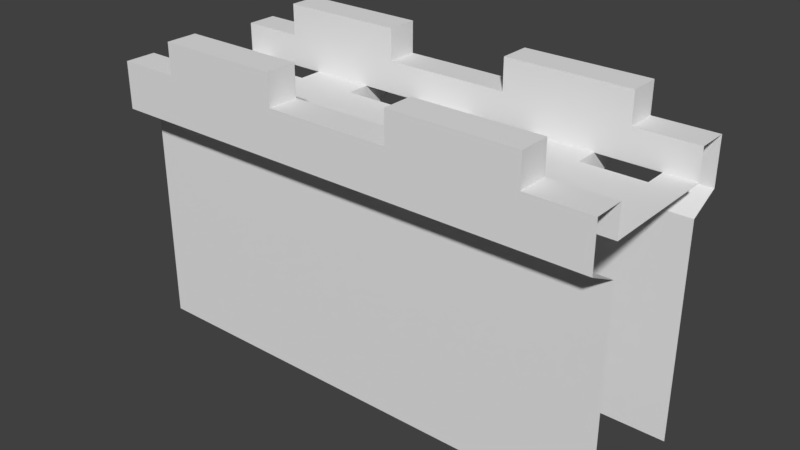 # Source: wall-doubled.blend  (saved by Blender 2.79.0; exported with 4.5.12 LTS)
import bpy
from mathutils import Matrix  # noqa: F401  (used for matrix-valued properties, if any)

bpy.ops.wm.read_factory_settings(use_empty=True)
scene = bpy.context.scene
scene.name = 'Scene'

# ---- collections
col_collection_1 = bpy.data.collections.new('Collection 1'); scene.collection.children.link(col_collection_1)

# ---- world
world_world = bpy.data.worlds.new('World'); scene.world = world_world
world_world.color = (0.05088, 0.05088, 0.05088)
world_world.use_sun_shadow = False
world_world.sun_shadow_jitter_overblur = 0.0
world_world.cycles.sampling_method = 'MANUAL'

# ---- meshes
me_cube_001 = bpy.data.meshes.new('Cube.001')
me_cube_001.from_pydata([(-8.0, -3.0, 9.0), (8.0, -3.0, 9.0), (-8.0, 2.0, 0.0), (-8.0, 2.0, 7.0), (-8.0, -2.0, 8.0), (8.0, -2.0, 8.0), (8.0, 2.0, 0.0), (8.0, 2.0, 7.0), (-8.0, -3.0, 7.5), (-8.0, 3.0, 7.5), (8.0, -3.0, 7.5), (8.0, 3.0, 7.5), (-8.0, -2.0, 7.0), (-8.0, -2.0, 0.0), (8.0, -2.0, 7.0), (8.0, -2.0, 0.0), (-8.0, 2.0, 8.0), (8.0, 2.0, 8.0), (-8.0, 3.0, 9.0), (8.0, 3.0, 9.0), (-8.0, 2.0, 9.0), (8.0, 2.0, 9.0), (-2.0, 3.0, 9.0), (2.0, 3.0, 9.0), (-6.0, 3.0, 9.0), (6.0, 3.0, 9.0), (6.0, 2.0, 10.0), (-2.0, 2.0, 10.0), (6.0, 3.0, 10.0), (-2.0, 2.0, 9.0), (2.0, 2.0, 9.0), (-6.0, 2.0, 9.0), (6.0, 2.0, 9.0), (2.0, 2.0, 10.0), (-2.0, 3.0, 10.0), (2.0, 3.0, 10.0), (-6.0, 2.0, 10.0), (-6.0, 3.0, 10.0), (8.0, 1.25, 8.0), (-8.0, 1.25, 8.0), (-7.0, 1.25, 8.0), (-5.0, 1.25, 8.0), (-3.0, 1.25, 8.0), (-1.0, 1.25, 8.0), (1.0, 1.25, 8.0), (3.0, 1.25, 8.0), (5.0, 1.25, 8.0), (7.0, 1.25, 8.0), (-7.0, 2.0, 8.0), (-5.0, 2.0, 8.0), (-3.0, 2.0, 8.0), (-1.0, 2.0, 8.0), (1.0, 2.0, 8.0), (3.0, 2.0, 8.0), (5.0, 2.0, 8.0), (7.0, 2.0, 8.0), (-7.0, 3.0, 7.5), (-5.0, 3.0, 7.5), (-3.0, 3.0, 7.5), (-1.0, 3.0, 7.5), (1.0, 3.0, 7.5), (3.0, 3.0, 7.5), (5.0, 3.0, 7.5), (7.0, 3.0, 7.5), (-7.0, 2.0, 7.0), (-5.0, 2.0, 7.0), (-3.0, 2.0, 7.0), (-1.0, 2.0, 7.0), (1.0, 2.0, 7.0), (3.0, 2.0, 7.0), (5.0, 2.0, 7.0), (7.0, 2.0, 7.0), (8.0, -2.0, 9.0), (-8.0, -2.0, 9.0), (2.0, -3.0, 9.0), (-2.0, -3.0, 9.0), (6.0, -3.0, 9.0), (-6.0, -3.0, 9.0), (-6.0, -2.0, 10.0), (2.0, -2.0, 10.0), (-6.0, -3.0, 10.0), (2.0, -2.0, 9.0), (-2.0, -2.0, 9.0), (6.0, -2.0, 9.0), (-6.0, -2.0, 9.0), (-2.0, -2.0, 10.0), (2.0, -3.0, 10.0), (-2.0, -3.0, 10.0), (6.0, -2.0, 10.0), (6.0, -3.0, 10.0), (-8.0, -1.25, 8.0), (8.0, -1.25, 8.0), (7.0, -1.25, 8.0), (5.0, -1.25, 8.0), (3.0, -1.25, 8.0), (1.0, -1.25, 8.0), (-1.0, -1.25, 8.0), (-3.0, -1.25, 8.0), (-5.0, -1.25, 8.0), (-7.0, -1.25, 8.0), (7.0, -2.0, 8.0), (5.0, -2.0, 8.0), (3.0, -2.0, 8.0), (1.0, -2.0, 8.0), (-1.0, -2.0, 8.0), (-3.0, -2.0, 8.0), (-5.0, -2.0, 8.0), (-7.0, -2.0, 8.0), (7.0, -3.0, 7.5), (5.0, -3.0, 7.5), (3.0, -3.0, 7.5), (1.0, -3.0, 7.5), (-1.0, -3.0, 7.5), (-3.0, -3.0, 7.5), (-5.0, -3.0, 7.5), (-7.0, -3.0, 7.5), (7.0, -2.0, 7.0), (5.0, -2.0, 7.0), (3.0, -2.0, 7.0), (1.0, -2.0, 7.0), (-1.0, -2.0, 7.0), (-3.0, -2.0, 7.0), (-5.0, -2.0, 7.0), (-7.0, -2.0, 7.0)], [], [(2, 3, 64, 65, 66, 67, 68, 69, 70, 71, 7, 6), (4, 73, 72, 5, 100, 101, 102, 103, 104, 105, 106, 107), (108, 100, 92, 116), (56, 48, 40, 64), (15, 14, 116, 117, 118, 119, 120, 121, 122, 123, 12, 13), (0, 77, 84, 73), (8, 115, 114, 113, 112, 111, 110, 109, 108, 10, 1, 0), (19, 25, 32, 21), (11, 63, 62, 61, 60, 59, 58, 57, 56, 9, 18, 19), (17, 21, 20, 16, 48, 49, 50, 51, 52, 53, 54, 55), (30, 32, 26, 33), (32, 25, 28, 26), (23, 22, 29, 30), (34, 37, 36, 27), (25, 23, 35, 28), (28, 35, 33, 26), (20, 31, 24, 18), (24, 31, 36, 37), (29, 22, 34, 27), (22, 24, 37, 34), (31, 29, 27, 36), (23, 30, 33, 35), (57, 65, 41, 49), (63, 11, 7, 71), (61, 62, 70, 69), (59, 60, 68, 67), (57, 58, 66, 65), (9, 56, 64, 3), (40, 48, 16, 39), (42, 50, 49, 41), (44, 52, 51, 43), (46, 54, 53, 45), (47, 38, 17, 55), (41, 65, 64, 40), (49, 48, 56, 57), (51, 50, 58, 59), (53, 52, 60, 61), (55, 54, 62, 63), (47, 71, 70, 46), (45, 69, 68, 44), (43, 67, 66, 42), (58, 50, 42, 66), (59, 67, 43, 51), (60, 52, 44, 68), (61, 69, 45, 53), (62, 54, 46, 70), (71, 47, 55, 63), (82, 84, 78, 85), (84, 77, 80, 78), (75, 74, 81, 82), (86, 89, 88, 79), (77, 75, 87, 80), (80, 87, 85, 78), (72, 83, 76, 1), (76, 83, 88, 89), (81, 74, 86, 79), (74, 76, 89, 86), (83, 81, 79, 88), (75, 82, 85, 87), (109, 117, 93, 101), (115, 8, 12, 123), (113, 114, 122, 121), (111, 112, 120, 119), (109, 110, 118, 117), (10, 108, 116, 14), (92, 100, 5, 91), (94, 102, 101, 93), (96, 104, 103, 95), (98, 106, 105, 97), (99, 90, 4, 107), (93, 117, 116, 92), (101, 100, 108, 109), (103, 102, 110, 111), (105, 104, 112, 113), (107, 106, 114, 115), (99, 123, 122, 98), (97, 121, 120, 96), (95, 119, 118, 94), (110, 102, 94, 118), (111, 119, 95, 103), (112, 104, 96, 120), (113, 121, 97, 105), (114, 106, 98, 122), (123, 99, 107, 115), (39, 90, 91, 38)])
_uv = me_cube_001.uv_layers.new(name='UVMap')
_uv.uv.foreach_set('vector', [0.5, 0.5, 0.5, 4.0, 1.0, 4.0, 2.0, 4.0, 3.0, 4.0, 4.0, 4.0, 5.0, 4.0, 6.0, 4.0, 7.0, 4.0, 8.0, 4.0, 8.5, 4.0, 8.5, 0.5, 0.5, 0.5, 0.5, 1.0, 8.5, 1.0, 8.5, 0.5, 8.0, 0.5, 7.0, 0.5, 6.0, 0.5, 5.0, 0.5, 4.0, 0.5, 3.0, 0.5, 2.0, 0.5, 1.0, 0.5, 4.768e-07, 0.25, 0.5, 0.5, 0.875, 0.5, 0.5, 0.0, 0.0, 0.25, -0.5, 0.5, -0.875, 0.5, -0.5, 0.0, 0.5, 0.5, 0.5, 4.0, -2.384e-07, 4.0, -1.0, 4.0, -2.0, 4.0, -3.0, 4.0, -4.0, 4.0, -5.0, 4.0, -6.0, 4.0, -7.0, 4.0, -7.5, 4.0, -7.5, 0.5, 0.5, 1.0, 1.5, 1.0, 1.5, 1.5, 0.5, 1.5, 0.5, 0.25, 1.0, 0.25, 2.0, 0.25, 3.0, 0.25, 4.0, 0.25, 5.0, 0.25, 6.0, 0.25, 7.0, 0.25, 8.0, 0.25, 8.5, 0.25, 8.5, 1.0, 0.5, 1.0, 0.5, 0.0, -0.5, 0.0, -0.5, -0.5, 0.5, -0.5, 0.5, 0.25, -2.384e-07, 0.25, -1.0, 0.25, -2.0, 0.25, -3.0, 0.25, -4.0, 0.25, -5.0, 0.25, -6.0, 0.25, -7.0, 0.25, -7.5, 0.25, -7.5, 1.0, 0.5, 1.0, 0.5, 0.5, 0.5, 1.0, -7.5, 1.0, -7.5, 0.5, -7.0, 0.5, -6.0, 0.5, -5.0, 0.5, -4.0, 0.5, -3.0, 0.5, -2.0, 0.5, -1.0, 0.5, -2.384e-07, 0.5, 0.5, 4.768e-07, 2.5, 4.768e-07, 2.5, 0.5, 0.5, 0.5, 0.5, 4.768e-07, 1.0, 4.768e-07, 1.0, 0.5, 0.5, 0.5, 0.5, 0.0, -1.5, 0.0, -1.5, -0.5, 0.5, -0.5, 0.5, 0.0, -1.5, 0.0, -1.5, -0.5, 0.5, -0.5, 0.5, 4.768e-07, -1.5, 4.768e-07, -1.5, 0.5, 0.5, 0.5, 0.5, 0.0, -1.5, 0.0, -1.5, -0.5, 0.5, -0.5, 0.5, 0.5, 1.5, 0.5, 1.5, 1.0, 0.5, 1.0, 0.0, 4.768e-07, -0.5, 4.768e-07, -0.5, 0.5, 0.0, 0.5, 0.5, 4.768e-07, 1.0, 4.768e-07, 1.0, 0.5, 0.5, 0.5, 0.5, 4.768e-07, -1.5, 4.768e-07, -1.5, 0.5, 0.5, 0.5, 0.5, 4.768e-07, 2.5, 4.768e-07, 2.5, 0.5, 0.5, 0.5, 0.0, 4.768e-07, -0.5, 4.768e-07, -0.5, 0.5, 0.0, 0.5, 0.0, 0.25, -0.5, 0.0, -0.875, 0.5, -0.5, 0.5, 1.0, 0.0, 1.5, 0.0, 1.5, -0.5, 1.0, -0.5, 0.0, 0.0, 1.0, 0.0, 1.0, -0.5, 0.0, -0.5, 0.0, 0.0, 1.0, 0.0, 1.0, -0.5, 0.0, -0.5, 0.0, 0.0, 1.0, 0.0, 1.0, -0.5, 0.0, -0.5, 0.5, 0.0, 1.0, 0.0, 1.0, -0.5, 0.5, -0.5, 0.0, 0.125, 2.384e-07, 0.5, -0.5, 0.5, -0.5, 0.125, 0.0, 0.125, 0.0, 0.5, -1.0, 0.5, -1.0, 0.125, 0.0, 0.125, 0.0, 0.5, -1.0, 0.5, -1.0, 0.125, 0.0, 0.125, 0.0, 0.5, -1.0, 0.5, -1.0, 0.125, 0.0, 0.125, 0.5, 0.125, 0.5, 0.5, -2.384e-07, 0.5, 0.0, 0.5, 0.0, 0.0, -1.0, 0.0, -1.0, 0.5, 0.0, 0.5, -1.0, 0.5, -1.0, 1.0, 0.0, 1.0, 0.0, 0.5, -1.0, 0.5, -1.0, 1.0, 0.0, 1.0, 0.0, 0.5, -1.0, 0.5, -1.0, 1.0, 0.0, 1.0, 1.0, 0.5, 0.0, 0.5, 0.0, 1.0, 1.0, 1.0, 0.0, 0.5, -2.384e-07, 0.0, -1.0, 0.0, -1.0, 0.5, 0.0, 0.5, 0.0, 0.0, -1.0, 0.0, -1.0, 0.5, 0.0, 0.5, 0.0, 0.0, -1.0, 0.0, -1.0, 0.5, 0.0, 0.25, -0.5, 0.5, -0.875, 0.5, -0.5, 0.0, 0.0, 0.25, -0.5, 0.0, -0.875, 0.5, -0.5, 0.5, 0.0, 0.25, -0.5, 0.5, -0.875, 0.5, -0.5, 0.0, 0.0, 0.25, -0.5, 0.0, -0.875, 0.5, -0.5, 0.5, 0.0, 0.25, -0.5, 0.5, -0.875, 0.5, -0.5, 0.0, 0.5, 0.0, 0.125, 0.5, 0.5, 0.5, 1.0, 0.25, 0.5, 4.768e-07, -1.5, 4.768e-07, -1.5, 0.5, 0.5, 0.5, 0.5, 4.768e-07, -4.768e-07, 4.768e-07, -4.768e-07, 0.5, 0.5, 0.5, 0.5, 1.0, 2.5, 1.0, 2.5, 1.5, 0.5, 1.5, 0.5, 1.192e-07, 2.5, 4.768e-07, 2.5, 0.5, 0.5, 0.5, 0.5, 4.768e-07, 2.5, 4.768e-07, 2.5, 0.5, 0.5, 0.5, 0.5, 1.0, 2.5, 1.0, 2.5, 1.5, 0.5, 1.5, 0.5, 0.5, -0.5, 0.5, -0.5, 4.768e-07, 0.5, 5.96e-07, 4.768e-07, 4.768e-07, 0.5, 4.768e-07, 0.5, 0.5, 4.768e-07, 0.5, 0.5, 4.768e-07, 1.192e-07, 4.768e-07, 1.192e-07, 0.5, 0.5, 0.5, 0.5, 4.768e-07, 2.5, 4.768e-07, 2.5, 0.5, 0.5, 0.5, 0.5, 4.768e-07, -1.5, 4.768e-07, -1.5, 0.5, 0.5, 0.5, 1.0, 4.768e-07, 1.5, 4.768e-07, 1.5, 0.5, 1.0, 0.5, 3.576e-07, 0.25, 0.5, 0.0, 0.875, 0.5, 0.5, 0.5, 2.384e-07, 1.0, -0.5, 1.0, -0.5, 1.5, 2.384e-07, 1.5, 0.0, 1.0, -1.0, 1.0, -1.0, 1.5, 0.0, 1.5, 0.0, 1.192e-07, -1.0, -1.192e-07, -1.0, 0.5, 0.0, 0.5, 0.0, 3.576e-07, -1.0, 2.384e-07, -1.0, 0.5, 0.0, 0.5, 0.5, 5.96e-07, -2.384e-07, 4.768e-07, -2.384e-07, 0.5, 0.5, 0.5, 0.0, 0.875, -2.384e-07, 0.5, 0.5, 0.5, 0.5, 0.875, 0.0, 0.875, 0.0, 0.5, 1.0, 0.5, 1.0, 0.875, 0.0, 0.875, 0.0, 0.5, 1.0, 0.5, 1.0, 0.875, 0.0, 0.875, 0.0, 0.5, 1.0, 0.5, 1.0, 0.875, 0.0, 0.875, -0.5, 0.875, -0.5, 0.5, 2.384e-07, 0.5, 0.0, 0.5, 0.0, 0.0, 1.0, 0.0, 1.0, 0.5, 0.0, 0.5, 1.0, 0.5, 1.0, 4.768e-07, 0.0, 3.576e-07, 0.0, 0.5, 1.0, 0.5, 1.0, 2.384e-07, 0.0, 1.192e-07, 0.0, 0.5, 1.0, 0.5, 1.0, -1.192e-07, 0.0, -2.384e-07, 2.384e-07, 0.5, 1.0, 0.5, 1.0, -3.576e-07, 2.384e-07, -4.768e-07, 0.0, 0.5, 2.384e-07, 0.0, 1.0, 0.0, 1.0, 0.5, 0.0, 0.5, 0.0, 0.0, 1.0, 0.0, 1.0, 0.5, 1.0, 0.5, 1.0, 0.0, 2.0, 0.0, 2.0, 0.5, 2.384e-07, 0.25, 0.5, 0.5, 0.875, 0.5, 0.5, 0.0, 1.192e-07, 0.25, 0.5, 0.0, 0.875, 0.5, 0.5, 0.5, 1.0, 0.25, 1.5, 0.5, 1.875, 0.5, 1.5, 0.0, 1.0, 0.25, 1.5, 0.0, 1.875, 0.5, 1.5, 0.5, 1.0, 0.25, 1.5, 0.5, 1.875, 0.5, 1.5, 0.0, 0.5, 0.0, 0.875, 0.5, 0.5, 0.5, -4.768e-07, 0.25, 0.5, 0.125, 0.5, -1.125, 8.5, -1.125, 8.5, 0.125])
me_cube_001.use_remesh_preserve_volume = False
me_cube_001.use_remesh_preserve_attributes = False
me_cube_001.use_mirror_vertex_groups = False
me_cube_001.update()

# ---- objects
ob_cube = bpy.data.objects.new('Cube', me_cube_001)

# ---- transforms, parenting, visibility, modifiers, constraints
ob_cube.location = (0.0, 0.0, 0.0)
ob_cube.lineart.crease_threshold = 0.0

# ---- collection membership
col_collection_1.objects.link(ob_cube)

# ---- scene / render settings (as saved in the file)
scene.frame_start = 1; scene.frame_end = 250; scene.frame_set(1)
scene.render.engine = 'BLENDER_EEVEE_NEXT'
scene.render.resolution_percentage = 50
scene.render.dither_intensity = 0.0
scene.cycles.use_denoising = False
scene.cycles.samples = 128
scene.cycles.sampling_pattern = 'TABULATED_SOBOL'
scene.cycles.use_adaptive_sampling = False
scene.cycles.use_light_tree = False
scene.cycles.blur_glossy = 0.0
scene.cycles.sample_clamp_indirect = 0.0
scene.view_settings.view_transform = 'Standard'
bpy.context.view_layer.update()

# ---- added for rendering (the .blend has no active camera and no usable light): camera, sun
cam_auto = bpy.data.cameras.new('AutoCamera')
cam_auto.lens = 50.0
cam_auto.sensor_width = 36.0
cam_auto.clip_end = 1000.0
ob_auto_camera = bpy.data.objects.new('AutoCamera', cam_auto)
scene.collection.objects.link(ob_auto_camera)
ob_auto_camera.location = (18.3185, -21.9822, 19.6548)
ob_auto_camera.rotation_euler = (1.09748, -7.21219e-08, 0.694738)
scene.camera = ob_auto_camera
light_auto_sun = bpy.data.lights.new('AutoSun', 'SUN')
light_auto_sun.energy = 3.0
light_auto_sun.angle = 0.0523599
ob_auto_sun = bpy.data.objects.new('AutoSun', light_auto_sun)
scene.collection.objects.link(ob_auto_sun)
ob_auto_sun.rotation_euler = (0.872665, 0.174533, 0.523599)
bpy.context.view_layer.update()
